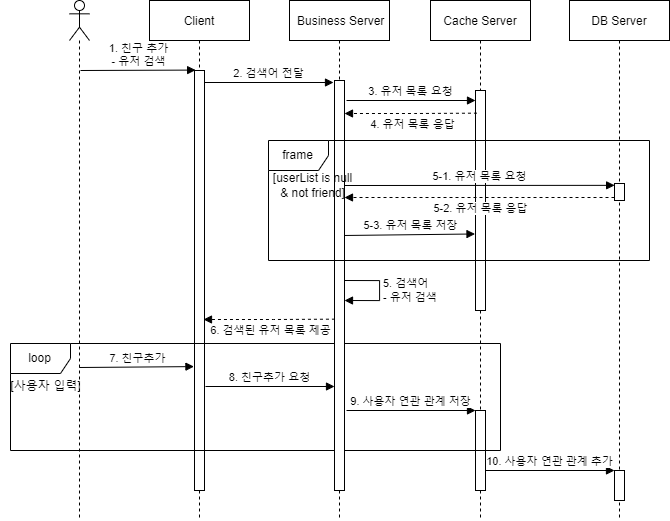

The diagram above was exported from draw.io. Its source (the exported page's mxGraphModel, read from the mxfile embedded in the PNG):
<mxGraphModel dx="1351" dy="735" grid="1" gridSize="10" guides="1" tooltips="1" connect="1" arrows="1" fold="1" page="1" pageScale="1" pageWidth="827" pageHeight="1169" math="0" shadow="0">
  <root>
    <mxCell id="0" />
    <mxCell id="1" parent="0" />
    <mxCell id="H2Q5xOttOWboPwkmFWSA-1" value="Client" style="shape=umlLifeline;perimeter=lifelinePerimeter;container=1;collapsible=0;recursiveResize=0;rounded=0;shadow=0;strokeWidth=1;" parent="1" vertex="1">
      <mxGeometry x="150" y="80" width="100" height="520" as="geometry" />
    </mxCell>
    <mxCell id="H2Q5xOttOWboPwkmFWSA-2" value="" style="points=[];perimeter=orthogonalPerimeter;rounded=0;shadow=0;strokeWidth=1;" parent="H2Q5xOttOWboPwkmFWSA-1" vertex="1">
      <mxGeometry x="45" y="70" width="10" height="420" as="geometry" />
    </mxCell>
    <mxCell id="264GDo3dgbNBQW6Lnn6K-2" value="7. 친구추가" style="html=1;verticalAlign=bottom;endArrow=block;rounded=0;entryX=-0.056;entryY=0.705;entryDx=0;entryDy=0;entryPerimeter=0;" edge="1" parent="H2Q5xOttOWboPwkmFWSA-1" target="H2Q5xOttOWboPwkmFWSA-2">
      <mxGeometry width="80" relative="1" as="geometry">
        <mxPoint x="-70.24074074074076" y="367" as="sourcePoint" />
        <mxPoint x="50" y="360" as="targetPoint" />
      </mxGeometry>
    </mxCell>
    <mxCell id="H2Q5xOttOWboPwkmFWSA-6" value="" style="shape=umlLifeline;participant=umlActor;perimeter=lifelinePerimeter;whiteSpace=wrap;html=1;container=1;collapsible=0;recursiveResize=0;verticalAlign=top;spacingTop=36;outlineConnect=0;rounded=0;" parent="1" vertex="1">
      <mxGeometry x="70" y="80" width="20" height="520" as="geometry" />
    </mxCell>
    <mxCell id="H2Q5xOttOWboPwkmFWSA-7" value="1. 친구 추가&lt;br&gt;- 유저 검색" style="html=1;verticalAlign=bottom;endArrow=block;rounded=0;entryX=0.114;entryY=-0.001;entryDx=0;entryDy=0;entryPerimeter=0;" parent="1" target="H2Q5xOttOWboPwkmFWSA-2" edge="1">
      <mxGeometry width="80" relative="1" as="geometry">
        <mxPoint x="81" y="150" as="sourcePoint" />
        <mxPoint x="190" y="150" as="targetPoint" />
      </mxGeometry>
    </mxCell>
    <mxCell id="H2Q5xOttOWboPwkmFWSA-8" value="Cache Server" style="shape=umlLifeline;perimeter=lifelinePerimeter;container=1;collapsible=0;recursiveResize=0;rounded=0;shadow=0;strokeWidth=1;" parent="1" vertex="1">
      <mxGeometry x="431" y="80" width="100" height="520" as="geometry" />
    </mxCell>
    <mxCell id="H2Q5xOttOWboPwkmFWSA-9" value="" style="points=[];perimeter=orthogonalPerimeter;rounded=0;shadow=0;strokeWidth=1;" parent="H2Q5xOttOWboPwkmFWSA-8" vertex="1">
      <mxGeometry x="45" y="90" width="10" height="220" as="geometry" />
    </mxCell>
    <mxCell id="5ch559ThOJgMBUbo_7dS-1" value="" style="points=[];perimeter=orthogonalPerimeter;rounded=0;shadow=0;strokeWidth=1;" vertex="1" parent="H2Q5xOttOWboPwkmFWSA-8">
      <mxGeometry x="45" y="410" width="10" height="80" as="geometry" />
    </mxCell>
    <mxCell id="McWfoBmvKtZ-nG0Dn50l-1" value="9. 사용자 연관 관계 저장" style="html=1;verticalAlign=bottom;endArrow=block;rounded=0;" edge="1" parent="H2Q5xOttOWboPwkmFWSA-8">
      <mxGeometry width="80" relative="1" as="geometry">
        <mxPoint x="-84" y="410" as="sourcePoint" />
        <mxPoint x="44.999999999999886" y="410" as="targetPoint" />
      </mxGeometry>
    </mxCell>
    <mxCell id="6DI7LYeudZwfkmWHNxNj-2" value="[사용자 입력]" style="text;html=1;align=center;verticalAlign=middle;resizable=0;points=[];autosize=1;strokeColor=none;fillColor=none;rounded=0;" vertex="1" parent="H2Q5xOttOWboPwkmFWSA-8">
      <mxGeometry x="-430" y="370.5" width="90" height="30" as="geometry" />
    </mxCell>
    <mxCell id="6DI7LYeudZwfkmWHNxNj-1" value="loop" style="shape=umlFrame;whiteSpace=wrap;html=1;" vertex="1" parent="H2Q5xOttOWboPwkmFWSA-8">
      <mxGeometry x="-420" y="343" width="490" height="107" as="geometry" />
    </mxCell>
    <mxCell id="H2Q5xOttOWboPwkmFWSA-12" value=" Business Server" style="shape=umlLifeline;perimeter=lifelinePerimeter;container=1;collapsible=0;recursiveResize=0;rounded=0;shadow=0;strokeWidth=1;" parent="1" vertex="1">
      <mxGeometry x="290" y="80" width="100" height="520" as="geometry" />
    </mxCell>
    <mxCell id="H2Q5xOttOWboPwkmFWSA-13" value="" style="points=[];perimeter=orthogonalPerimeter;rounded=0;shadow=0;strokeWidth=1;" parent="H2Q5xOttOWboPwkmFWSA-12" vertex="1">
      <mxGeometry x="45" y="80" width="10" height="410" as="geometry" />
    </mxCell>
    <mxCell id="H2Q5xOttOWboPwkmFWSA-14" value="2. 검색어 전달" style="html=1;verticalAlign=bottom;endArrow=block;rounded=0;" parent="H2Q5xOttOWboPwkmFWSA-12" edge="1">
      <mxGeometry width="80" relative="1" as="geometry">
        <mxPoint x="-85" y="82" as="sourcePoint" />
        <mxPoint x="44" y="82" as="targetPoint" />
      </mxGeometry>
    </mxCell>
    <mxCell id="77RzltIDefvM6gfAXn_0-1" value="DB Server" style="shape=umlLifeline;perimeter=lifelinePerimeter;container=1;collapsible=0;recursiveResize=0;rounded=0;shadow=0;strokeWidth=1;" vertex="1" parent="1">
      <mxGeometry x="570" y="80" width="100" height="520" as="geometry" />
    </mxCell>
    <mxCell id="77RzltIDefvM6gfAXn_0-2" value="" style="points=[];perimeter=orthogonalPerimeter;rounded=0;shadow=0;strokeWidth=1;" vertex="1" parent="77RzltIDefvM6gfAXn_0-1">
      <mxGeometry x="45" y="183" width="10" height="17" as="geometry" />
    </mxCell>
    <mxCell id="6DI7LYeudZwfkmWHNxNj-3" value="" style="points=[];perimeter=orthogonalPerimeter;rounded=0;shadow=0;strokeWidth=1;" vertex="1" parent="77RzltIDefvM6gfAXn_0-1">
      <mxGeometry x="45" y="470" width="10" height="30" as="geometry" />
    </mxCell>
    <mxCell id="hdGaj-S917J6_Ch_qLOr-1" value="10. 사용자 연관 관계 추가" style="html=1;verticalAlign=bottom;endArrow=block;rounded=0;" edge="1" parent="77RzltIDefvM6gfAXn_0-1">
      <mxGeometry width="80" relative="1" as="geometry">
        <mxPoint x="-84" y="470" as="sourcePoint" />
        <mxPoint x="45" y="470" as="targetPoint" />
      </mxGeometry>
    </mxCell>
    <mxCell id="Ee7QEYJUP7lz1VxTmXWZ-1" value="3. 유저 목록 요청" style="html=1;verticalAlign=bottom;endArrow=block;rounded=0;" edge="1" parent="1">
      <mxGeometry width="80" relative="1" as="geometry">
        <mxPoint x="347" y="180" as="sourcePoint" />
        <mxPoint x="476" y="180" as="targetPoint" />
      </mxGeometry>
    </mxCell>
    <mxCell id="Ee7QEYJUP7lz1VxTmXWZ-2" value="4. 유저 목록 응답" style="html=1;verticalAlign=bottom;endArrow=block;rounded=0;exitX=0.146;exitY=0.103;exitDx=0;exitDy=0;exitPerimeter=0;dashed=1;" edge="1" parent="1" source="H2Q5xOttOWboPwkmFWSA-9">
      <mxGeometry x="-0.0071" y="20" width="80" relative="1" as="geometry">
        <mxPoint x="470" y="193" as="sourcePoint" />
        <mxPoint x="345" y="193" as="targetPoint" />
        <Array as="points">
          <mxPoint x="415" y="193" />
        </Array>
        <mxPoint x="1" as="offset" />
      </mxGeometry>
    </mxCell>
    <mxCell id="4f63YAbNCSHTiXzE6-54-1" value="[userList is null&lt;br&gt;&amp;amp; not friend]" style="text;html=1;align=center;verticalAlign=middle;resizable=0;points=[];autosize=1;strokeColor=none;fillColor=none;rounded=0;" vertex="1" parent="1">
      <mxGeometry x="263" y="245" width="100" height="40" as="geometry" />
    </mxCell>
    <mxCell id="4f63YAbNCSHTiXzE6-54-2" value="5-1. 유저 목록 요청" style="html=1;verticalAlign=bottom;endArrow=block;rounded=0;entryX=0.012;entryY=0.197;entryDx=0;entryDy=0;entryPerimeter=0;" edge="1" parent="1">
      <mxGeometry width="80" relative="1" as="geometry">
        <mxPoint x="345" y="265" as="sourcePoint" />
        <mxPoint x="615.1200000000001" y="264.84999999999997" as="targetPoint" />
      </mxGeometry>
    </mxCell>
    <mxCell id="4f63YAbNCSHTiXzE6-54-3" value="5-2. 유저 목록 응답" style="html=1;verticalAlign=bottom;endArrow=block;rounded=0;dashed=1;" edge="1" parent="1" source="77RzltIDefvM6gfAXn_0-2">
      <mxGeometry x="-0.0071" y="20" width="80" relative="1" as="geometry">
        <mxPoint x="614.52" y="293.44999999999993" as="sourcePoint" />
        <mxPoint x="345" y="277" as="targetPoint" />
        <Array as="points">
          <mxPoint x="418" y="277" />
        </Array>
        <mxPoint x="1" as="offset" />
      </mxGeometry>
    </mxCell>
    <mxCell id="4f63YAbNCSHTiXzE6-54-4" value="5-3. 유저 목록 저장" style="html=1;verticalAlign=bottom;endArrow=block;rounded=0;entryX=0.542;entryY=0.779;entryDx=0;entryDy=0;entryPerimeter=0;exitX=1.041;exitY=0.378;exitDx=0;exitDy=0;exitPerimeter=0;" edge="1" parent="1" source="H2Q5xOttOWboPwkmFWSA-13" target="Ee7QEYJUP7lz1VxTmXWZ-3">
      <mxGeometry width="80" relative="1" as="geometry">
        <mxPoint x="350" y="313" as="sourcePoint" />
        <mxPoint x="618.1200000000001" y="313.8499999999999" as="targetPoint" />
      </mxGeometry>
    </mxCell>
    <mxCell id="ga11BZxd9Nn0s6A0R273-1" value="5. 검색어 &lt;br&gt;- 유저 검색" style="edgeStyle=orthogonalEdgeStyle;html=1;align=left;spacingLeft=2;endArrow=block;rounded=0;" edge="1" parent="1">
      <mxGeometry relative="1" as="geometry">
        <mxPoint x="345" y="360" as="sourcePoint" />
        <Array as="points">
          <mxPoint x="380" y="360" />
          <mxPoint x="380" y="380" />
        </Array>
        <mxPoint x="345" y="380" as="targetPoint" />
      </mxGeometry>
    </mxCell>
    <mxCell id="JeIuBEt-cmm6va_XI7Gr-1" value="6. 검색된 유저 목록 제공" style="html=1;verticalAlign=bottom;endArrow=block;rounded=0;exitX=0.146;exitY=0.103;exitDx=0;exitDy=0;exitPerimeter=0;dashed=1;" edge="1" parent="1">
      <mxGeometry x="-0.0071" y="20" width="80" relative="1" as="geometry">
        <mxPoint x="335.46000000000026" y="398.65999999999997" as="sourcePoint" />
        <mxPoint x="204" y="399.0000000000001" as="targetPoint" />
        <Array as="points">
          <mxPoint x="274" y="399" />
        </Array>
        <mxPoint x="1" as="offset" />
      </mxGeometry>
    </mxCell>
    <mxCell id="264GDo3dgbNBQW6Lnn6K-1" value="8. 친구추가 요청" style="html=1;verticalAlign=bottom;endArrow=block;rounded=0;" edge="1" parent="1">
      <mxGeometry width="80" relative="1" as="geometry">
        <mxPoint x="206" y="466" as="sourcePoint" />
        <mxPoint x="335" y="466" as="targetPoint" />
      </mxGeometry>
    </mxCell>
    <mxCell id="Ee7QEYJUP7lz1VxTmXWZ-3" value="frame" style="shape=umlFrame;whiteSpace=wrap;html=1;" vertex="1" parent="1">
      <mxGeometry x="269" y="220" width="381" height="120" as="geometry" />
    </mxCell>
  </root>
</mxGraphModel>